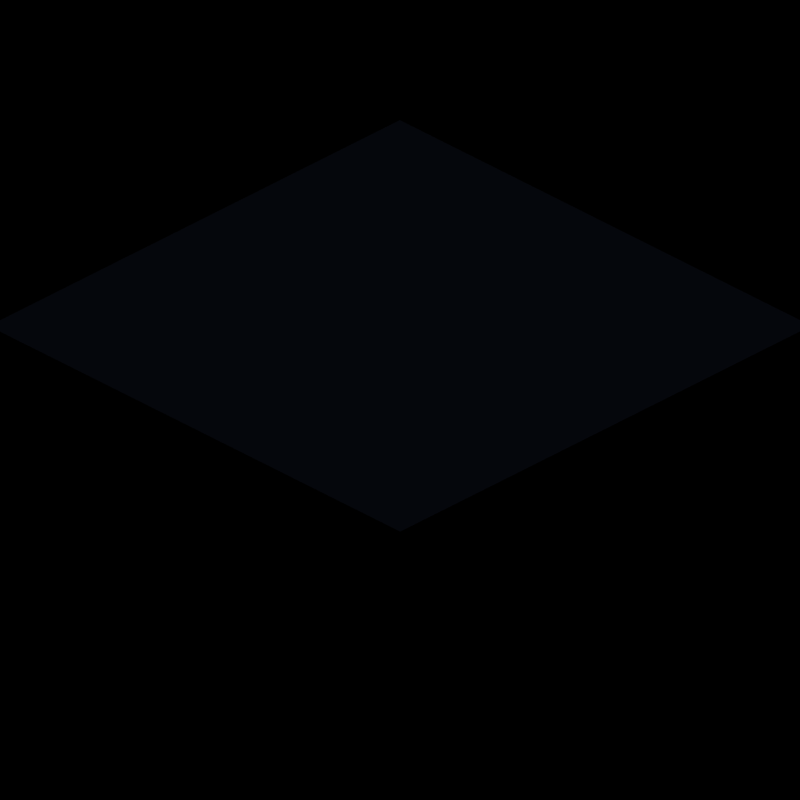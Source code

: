 # Source: cave_water.blend  (saved by Blender 2.49.2; exported with 4.5.12 LTS)
import bpy
from mathutils import Matrix  # noqa: F401  (used for matrix-valued properties, if any)

bpy.ops.wm.read_factory_settings(use_empty=True)
scene = bpy.context.scene
scene.name = 'Scene'

# ---- collections
col_collection_1 = bpy.data.collections.new('Collection 1'); scene.collection.children.link(col_collection_1)

# ---- materials (node trees are filled in below, after node groups)
mat_cavewater = bpy.data.materials.new('CaveWater')
mat_cavewater.alpha_threshold = 0.0
mat_cavewater.preview_render_type = 'FLAT'
mat_cavewater.diffuse_color = (0.09439, 0.119, 0.1867, 1.0)
mat_cavewater.roughness = 0.5
mat_cavewater.specular_intensity = 0.0
mat_cavewater.line_color = (0.0, 0.0, 0.0, 1.0)
mat_cave = bpy.data.materials.new('Cave')
mat_cave.alpha_threshold = 0.0
mat_cave.preview_render_type = 'FLAT'
mat_cave.diffuse_color = (1.0, 1.0, 1.0, 1.0)
mat_cave.roughness = 0.5
mat_cave.specular_intensity = 0.0
mat_cave.line_color = (0.0, 0.0, 0.0, 1.0)

# ---- material node trees

# ---- world
world_world = bpy.data.worlds.new('World'); scene.world = world_world
world_world.color = (0.0, 0.0, 0.0)
world_world.use_sun_shadow = False
world_world.sun_shadow_jitter_overblur = 0.0
world_world.cycles.sampling_method = 'MANUAL'
world_world.cycles.sample_map_resolution = 256

# ---- cameras
cam_camera_001 = bpy.data.cameras.new('Camera.001')
cam_camera_001.type = 'ORTHO'
cam_camera_001.passepartout_alpha = 0.2
cam_camera_001.clip_end = 100.0
cam_camera_001.lens = 35.0
cam_camera_001.ortho_scale = 2.75
cam_camera_001.show_passepartout = False
cam_camera_001.show_safe_areas = True
cam_camera_001.dof.focus_distance = 0.0
cam_camera_001.dof.aperture_fstop = 128.0

# ---- lights
light_lamp_003 = bpy.data.lights.new('Lamp.003', 'SUN')
light_lamp_003.color = (0.8602, 0.8729, 1.0)
light_lamp_003.transmission_factor = 0.0
light_lamp_003.angle = 1.571
light_lamp_003.energy = 1.0
light_lamp_003.shadow_buffer_clip_start = 0.5
light_lamp_003.shadow_soft_size = 1.0
light_lamp_003.shadow_cascade_max_distance = 1000.0
light_lamp_003.cycles.use_multiple_importance_sampling = False
light_lamp_004 = bpy.data.lights.new('Lamp.004', 'SUN')
light_lamp_004.color = (0.625, 0.5167, 0.8951)
light_lamp_004.transmission_factor = 0.0
light_lamp_004.angle = 1.571
light_lamp_004.energy = 0.75
light_lamp_004.shadow_buffer_clip_start = 0.5
light_lamp_004.shadow_soft_size = 1.0
light_lamp_004.shadow_cascade_max_distance = 1000.0
light_lamp_004.cycles.use_multiple_importance_sampling = False

# ---- meshes
me_plane_007 = bpy.data.meshes.new('Plane.007')
me_plane_007.from_pydata([(1.0, 1.0, -0.5), (1.0, -1.0, -0.5), (-1.0, -1.0, -0.5), (-1.0, 1.0, -0.5)], [], [(0, 3, 2, 1)])
_uv = me_plane_007.uv_layers.new(name='UVTex')
_uv.uv.foreach_set('vector', [1.0, 1.0, 3.278e-07, 1.0, 0.0, 1.788e-07, 1.0, 0.0])
me_plane_007.materials.append(mat_cavewater)
me_plane_007.use_remesh_preserve_volume = False
me_plane_007.use_remesh_preserve_attributes = False
me_plane_007.use_mirror_vertex_groups = False
me_plane_007.update()
me_plane_006 = bpy.data.meshes.new('Plane.006')
me_plane_006.from_pydata([(-0.2, -1.0, 0.006755), (-1.0, -1.0, 0.006755), (-1.0, 1.0, 0.006849), (-0.4, -1.0, -0.5003), (1.0, 0.2, 0.006849), (1.0, 1.0, 0.006849), (1.0, 0.4, -0.5003), (-0.03375, 0.09042, 0.006849), (-0.3282, 0.366, -0.5003), (0.379, 0.3342, -0.003548), (-0.2646, 0.2347, -0.2495), (0.2673, 0.482, -0.5003), (-0.1227, -0.4332, -0.003215), (-0.2707, -0.4073, -0.5003), (-0.4728, 0.4596, 0.01808), (-0.2109, -0.01326, 0.007433), (-0.02444, 0.3444, 0.007266), (0.6222, 0.3522, 0.007342), (0.06244, 0.2065, 0.008597), (-0.166, 0.1927, -0.09432), (-0.2957, 0.2691, -0.3423), (0.7068, 0.3421, -0.5003), (0.01256, 0.348, -0.5003), (-0.1087, -0.7757, 0.0005255), (-0.0345, -0.067, 0.000434), (-0.3228, -0.6764, -0.5003), (-0.316, -0.06675, -0.5003), (-0.7838, 0.795, 0.008553), (-0.3001, 0.3137, 0.01546), (0.06799, 0.2378, -0.2358), (0.001211, 0.369, -0.496), (0.2599, 0.4047, -0.3509), (-0.225, -0.1087, -0.3917), (-0.1834, -0.1664, -0.1204), (-0.1465, -0.4023, -0.3314), (-0.321, 0.1558, 0.01183), (-0.1857, -0.2387, 0.000674), (-0.6442, -0.544, 0.02008), (0.1896, 0.3157, 0.002765), (-0.2488, 0.4599, 0.01507), (0.5207, 0.6096, -0.006495), (-0.1428, 0.0499, 0.008426), (-0.05921, 0.2927, 0.005377), (1.0, -1.0, -0.5003)], [], [(29, 9, 18), (18, 19, 29), (10, 29, 19), (19, 18, 7), (30, 10, 20), (20, 22, 30), (11, 30, 22), (22, 20, 8), (17, 9, 31), (31, 11, 21), (4, 17, 21, 6), (31, 21, 17), (29, 10, 30), (30, 31, 29), (9, 29, 31), (31, 30, 11), (32, 13, 26), (26, 20, 32), (10, 32, 20), (20, 26, 8), (33, 10, 19), (19, 24, 33), (12, 33, 24), (24, 19, 7), (25, 13, 34), (34, 12, 23), (23, 0, 3, 25), (34, 23, 25), (32, 10, 33), (33, 34, 32), (13, 32, 34), (34, 33, 12), (28, 14, 35, 41), (7, 28, 41, 24), (41, 35, 15, 36), (24, 41, 36, 12), (23, 12, 36), (36, 15, 37), (0, 23, 37, 1), (36, 37, 23), (37, 15, 35), (35, 14, 27), (1, 37, 27, 2), (35, 27, 37), (18, 9, 38, 42), (7, 18, 42, 28), (42, 38, 16, 39), (28, 42, 39, 14), (27, 14, 39), (39, 16, 40), (2, 27, 40, 5), (39, 40, 27), (40, 16, 38), (38, 9, 17), (5, 40, 17, 4), (38, 17, 40), (21, 11, 22), (43, 6, 21), (22, 8, 26), (21, 22, 26), (43, 21, 26), (43, 26, 13), (43, 13, 25), (43, 25, 3)])
me_plane_006.polygons.foreach_set('use_smooth', [1, 1, 1, 1, 1, 1, 1, 1, 1, 1, 1, 1, 1, 1, 1, 1, 1, 1, 1, 1, 1, 1, 1, 1, 1, 1, 1, 1, 1, 1, 1, 1, 1, 1, 1, 1, 1, 1, 1, 1, 1, 1, 1, 1, 1, 1, 1, 1, 1, 1, 1, 1, 1, 1, 1, 1, 0, 0, 0, 0, 0, 0, 0, 0])
me_plane_006.polygons.foreach_set('material_index', [0, 0, 0, 0, 0, 0, 1, 0, 0, 0, 0, 0, 0, 0, 0, 0, 0, 0, 0, 0, 0, 0, 0, 0, 0, 0, 0, 0, 0, 0, 0, 0, 0, 0, 0, 0, 0, 0, 0, 0, 0, 0, 0, 0, 0, 0, 0, 0, 0, 0, 0, 0, 0, 0, 0, 0, 1, 1, 1, 1, 1, 1, 1, 1])
_uv = me_plane_006.uv_layers.new(name='UVTex')
_uv.uv.foreach_set('vector', [0.3811, 0.534, 0.3329, 0.6895, 0.3968, 0.5312, 0.3968, 0.5312, 0.4036, 0.417, 0.3811, 0.534, 0.3826, 0.3677, 0.3811, 0.534, 0.4036, 0.417, 0.4036, 0.417, 0.3968, 0.5312, 0.4548, 0.4831, 0.3155, 0.5006, 0.3826, 0.3677, 0.3654, 0.3521, 0.3654, 0.3521, 0.326, 0.5063, 0.3155, 0.5006, 0.259, 0.6336, 0.3155, 0.5006, 0.326, 0.5063, 0.326, 0.5063, 0.3654, 0.3521, 0.317, 0.3359, 0.3239, 0.8111, 0.3329, 0.6895, 0.2976, 0.6299, 0.2976, 0.6299, 0.259, 0.6336, 0.3289, 0.8534, 0.4, 1.0, 0.3239, 0.8111, 0.3289, 0.8534, 0.3, 1.0, 0.2976, 0.6299, 0.3289, 0.8534, 0.3239, 0.8111, 0.3811, 0.534, 0.3826, 0.3677, 0.3155, 0.5006, 0.3155, 0.5006, 0.2976, 0.6299, 0.3811, 0.534, 0.3329, 0.6895, 0.3811, 0.534, 0.2976, 0.6299, 0.2976, 0.6299, 0.3155, 0.5006, 0.259, 0.6336, 0.5544, 0.3875, 0.7037, 0.3646, 0.5334, 0.342, 0.5334, 0.342, 0.3654, 0.3521, 0.5544, 0.3875, 0.3826, 0.3677, 0.5544, 0.3875, 0.3654, 0.3521, 0.3654, 0.3521, 0.5334, 0.342, 0.317, 0.3359, 0.5832, 0.4083, 0.3826, 0.3677, 0.4036, 0.417, 0.4036, 0.417, 0.5335, 0.4827, 0.5832, 0.4083, 0.7166, 0.4386, 0.5832, 0.4083, 0.5335, 0.4827, 0.5335, 0.4827, 0.4036, 0.417, 0.4548, 0.4831, 0.8382, 0.3386, 0.7037, 0.3646, 0.7012, 0.4267, 0.7012, 0.4267, 0.7166, 0.4386, 0.8878, 0.4457, 0.8878, 0.4457, 1.0, 0.4, 1.0, 0.3, 0.8382, 0.3386, 0.7012, 0.4267, 0.8878, 0.4457, 0.8382, 0.3386, 0.5544, 0.3875, 0.3826, 0.3677, 0.5832, 0.4083, 0.5832, 0.4083, 0.7012, 0.4267, 0.5544, 0.3875, 0.7037, 0.3646, 0.5544, 0.3875, 0.7012, 0.4267, 0.7012, 0.4267, 0.5832, 0.4083, 0.7166, 0.4386, 0.3431, 0.35, 0.2702, 0.2636, 0.4221, 0.3395, 0.475, 0.4286, 0.4548, 0.4831, 0.3431, 0.35, 0.475, 0.4286, 0.5335, 0.4827, 0.475, 0.4286, 0.4221, 0.3395, 0.5066, 0.3946, 0.6194, 0.4071, 0.5335, 0.4827, 0.475, 0.4286, 0.6194, 0.4071, 0.7166, 0.4386, 0.8878, 0.4457, 0.7166, 0.4386, 0.6194, 0.4071, 0.6194, 0.4071, 0.5066, 0.3946, 0.772, 0.1779, 1.0, 0.4, 0.8878, 0.4457, 0.772, 0.1779, 1.0, 0.0, 0.6194, 0.4071, 0.772, 0.1779, 0.8878, 0.4457, 0.772, 0.1779, 0.5066, 0.3946, 0.4221, 0.3395, 0.4221, 0.3395, 0.2702, 0.2636, 0.1025, 0.1081, 1.0, 0.0, 0.772, 0.1779, 0.1025, 0.1081, 0.0, 3.874e-07, 0.4221, 0.3395, 0.1025, 0.1081, 0.772, 0.1779, 0.3968, 0.5312, 0.3329, 0.6895, 0.3421, 0.5948, 0.3537, 0.4704, 0.4548, 0.4831, 0.3968, 0.5312, 0.3537, 0.4704, 0.3431, 0.35, 0.3537, 0.4704, 0.3421, 0.5948, 0.3278, 0.4878, 0.2701, 0.3756, 0.3431, 0.35, 0.3537, 0.4704, 0.2701, 0.3756, 0.2702, 0.2636, 0.1025, 0.1081, 0.2702, 0.2636, 0.2701, 0.3756, 0.2701, 0.3756, 0.3278, 0.4878, 0.1952, 0.7604, 0.0, 3.874e-07, 0.1025, 0.1081, 0.1952, 0.7604, 1.192e-07, 1.0, 0.2701, 0.3756, 0.1952, 0.7604, 0.1025, 0.1081, 0.1952, 0.7604, 0.3278, 0.4878, 0.3421, 0.5948, 0.3421, 0.5948, 0.3329, 0.6895, 0.3239, 0.8111, 1.192e-07, 1.0, 0.1952, 0.7604, 0.3239, 0.8111, 0.4, 1.0, 0.3421, 0.5948, 0.3239, 0.8111, 0.1952, 0.7604, 0.3289, 0.8534, 0.259, 0.6336, 0.326, 0.5063, 1.0, 1.0, 0.3, 1.0, 0.3289, 0.8534, 0.326, 0.5063, 0.317, 0.3359, 0.5334, 0.342, 0.3289, 0.8534, 0.326, 0.5063, 0.5334, 0.342, 1.0, 1.0, 0.3289, 0.8534, 0.5334, 0.342, 1.0, 1.0, 0.5334, 0.342, 0.7037, 0.3646, 1.0, 1.0, 0.7037, 0.3646, 0.8382, 0.3386, 1.0, 1.0, 0.8382, 0.3386, 1.0, 0.3])
me_plane_006.materials.append(mat_cave)
me_plane_006.materials.append(mat_cavewater)
me_plane_006.use_remesh_preserve_volume = False
me_plane_006.use_remesh_preserve_attributes = False
me_plane_006.use_mirror_vertex_groups = False
me_plane_006.update()
me_plane_005 = bpy.data.meshes.new('Plane.005')
me_plane_005.from_pydata([(-0.2, -1.0, 0.0), (-1.0, -1.0, 0.0), (-0.4, -1.0, -0.5005), (-1.0, -0.2, 0.0), (-1.0, -0.4, -0.5005), (-0.4593, -0.5312, -0.01238), (-0.6853, -0.7182, -0.5005), (-0.3029, -0.7457, -0.01477), (-0.7676, -0.39, -0.017), (-0.5132, -0.906, -0.5005), (-0.896, -0.5533, -0.5005), (-0.7199, -0.7083, -0.03354), (-0.5288, -0.5721, -0.2661), (-1.0, 1.0, -0.5005), (1.0, 1.0, -0.5005), (1.0, -1.0, -0.5005)], [], [(8, 11, 5), (3, 1, 11, 8), (11, 7, 5), (1, 0, 7, 11), (7, 12, 5), (12, 9, 6), (0, 2, 9, 7), (12, 7, 9), (10, 12, 6), (12, 8, 5), (4, 3, 8, 10), (12, 10, 8), (14, 13, 4), (15, 14, 4), (15, 4, 10), (15, 10, 6), (15, 6, 9), (15, 9, 2)])
me_plane_005.polygons.foreach_set('use_smooth', [1, 1, 1, 1, 1, 1, 1, 1, 1, 1, 1, 1, 0, 0, 0, 0, 0, 0])
me_plane_005.polygons.foreach_set('material_index', [0, 0, 0, 0, 0, 0, 0, 0, 0, 0, 0, 0, 1, 1, 1, 1, 1, 1])
_uv = me_plane_005.uv_layers.new(name='UVTex')
_uv.uv.foreach_set('vector', [0.1162, 0.305, 0.14, 0.1458, 0.2704, 0.2344, 0.0, 0.4, 0.0, 1.788e-07, 0.14, 0.1458, 0.1162, 0.305, 0.14, 0.1458, 0.3485, 0.1271, 0.2704, 0.2344, 0.0, 1.788e-07, 0.4, 5.96e-08, 0.3485, 0.1271, 0.14, 0.1458, 0.3485, 0.1271, 0.2356, 0.2139, 0.2704, 0.2344, 0.2356, 0.2139, 0.2434, 0.04699, 0.1573, 0.1409, 0.4, 5.96e-08, 0.3, 5.96e-08, 0.2434, 0.04699, 0.3485, 0.1271, 0.2356, 0.2139, 0.3485, 0.1271, 0.2434, 0.04699, 0.05199, 0.2234, 0.2356, 0.2139, 0.1573, 0.1409, 0.2356, 0.2139, 0.1162, 0.305, 0.2704, 0.2344, 0.0, 0.3, 0.0, 0.4, 0.1162, 0.305, 0.05199, 0.2234, 0.2356, 0.2139, 0.05199, 0.2234, 0.1162, 0.305, 1.0, 1.0, 5.96e-08, 1.0, 0.0, 0.3, 1.0, 0.0, 1.0, 1.0, 0.0, 0.3, 1.0, 0.0, 0.0, 0.3, 0.05199, 0.2234, 1.0, 0.0, 0.05199, 0.2234, 0.1573, 0.1409, 1.0, 0.0, 0.1573, 0.1409, 0.2434, 0.04699, 1.0, 0.0, 0.2434, 0.04699, 0.3, 5.96e-08])
me_plane_005.materials.append(mat_cave)
me_plane_005.materials.append(mat_cavewater)
me_plane_005.use_remesh_preserve_volume = False
me_plane_005.use_remesh_preserve_attributes = False
me_plane_005.use_mirror_vertex_groups = False
me_plane_005.update()
me_plane_004 = bpy.data.meshes.new('Plane.004')
me_plane_004.from_pydata([(-0.2, -1.0, 0.0), (-1.0, -1.0, 0.0), (-0.4, -1.0, -0.4992), (-1.0, -0.2, 0.0), (-0.4, -0.4, -0.4992), (-1.0, -0.4, -0.4992), (-0.1881, -0.5911, -0.07607), (-0.668, -0.2578, 0.01332), (-0.2791, -0.3002, -0.2057), (-0.3626, -0.7589, -0.4992), (-0.6761, -0.3987, -0.4992), (-0.4281, -0.4244, -0.01823), (-0.2437, -0.8004, -0.001964), (-0.4491, -0.2754, -0.02674), (-0.8263, -0.2018, 0.004937), (-0.3147, -0.3529, -0.3255), (-0.4029, -0.8554, -0.4992), (-0.4193, -0.5383, -0.4992), (-0.5507, -0.4346, -0.4992), (-0.8055, -0.4033, -0.4992), (-0.5704, -0.359, -0.00374), (-0.3422, -0.5223, -0.07723), (-0.6178, -0.6192, 0.02644), (-0.3103, -0.5963, -0.4295), (-0.2136, -0.4355, -0.1339), (-0.2909, -0.6163, -0.2601), (-0.4546, -0.2731, -0.1044), (-0.4613, -0.314, -0.3379), (-0.7254, -0.3944, -0.317), (-0.3316, -0.4156, -0.04456), (-1.0, 1.0, -0.4992), (1.0, 1.0, -0.4992), (1.0, -1.0, -0.4992)], [], [(13, 7, 20, 29), (29, 20, 11, 21), (12, 6, 21), (21, 11, 22), (0, 12, 22, 1), (21, 22, 12), (22, 11, 20), (20, 7, 14), (1, 22, 14, 3), (20, 14, 22), (23, 9, 17), (17, 15, 23), (8, 23, 15), (15, 17, 4), (16, 9, 25), (25, 6, 12), (12, 0, 2, 16), (25, 12, 16), (23, 8, 24), (24, 25, 23), (9, 23, 25), (25, 24, 6), (26, 7, 13), (27, 8, 15), (15, 18, 27), (10, 27, 18), (18, 15, 4), (14, 7, 28), (28, 10, 19), (3, 14, 19, 5), (28, 19, 14), (26, 8, 27), (27, 28, 26), (7, 26, 28), (28, 27, 10), (6, 29, 21), (6, 24, 29), (13, 29, 26), (24, 26, 29), (8, 26, 24), (31, 30, 5), (10, 31, 5), (4, 31, 10), (32, 31, 4), (19, 10, 5), (4, 10, 18), (32, 4, 17), (32, 17, 9), (32, 9, 16), (32, 16, 2)])
me_plane_004.polygons.foreach_set('use_smooth', [1, 1, 1, 1, 1, 1, 1, 1, 1, 1, 1, 1, 1, 1, 1, 1, 1, 1, 1, 1, 1, 1, 1, 1, 1, 1, 1, 1, 1, 1, 1, 1, 1, 1, 1, 1, 1, 1, 1, 1, 0, 0, 0, 0, 0, 0, 0, 0, 0, 0])
me_plane_004.polygons.foreach_set('material_index', [0, 0, 0, 0, 0, 0, 0, 0, 0, 0, 0, 0, 0, 0, 0, 0, 0, 0, 0, 0, 0, 0, 0, 0, 0, 0, 0, 0, 0, 0, 0, 0, 0, 0, 0, 0, 0, 0, 0, 0, 1, 1, 1, 1, 0, 1, 1, 1, 1, 1])
_uv = me_plane_004.uv_layers.new(name='UVTex')
_uv.uv.foreach_set('vector', [0.2754, 0.3623, 0.166, 0.3711, 0.2148, 0.3205, 0.3342, 0.2922, 0.3342, 0.2922, 0.2148, 0.3205, 0.286, 0.2878, 0.3289, 0.2388, 0.3781, 0.09979, 0.4059, 0.2045, 0.3289, 0.2388, 0.3289, 0.2388, 0.286, 0.2878, 0.1911, 0.1904, 0.4, 5.96e-08, 0.3781, 0.09979, 0.1911, 0.1904, 0.0, 1.788e-07, 0.3289, 0.2388, 0.1911, 0.1904, 0.3781, 0.09979, 0.1911, 0.1904, 0.286, 0.2878, 0.2148, 0.3205, 0.2148, 0.3205, 0.166, 0.3711, 0.08685, 0.3991, 0.0, 1.788e-07, 0.1911, 0.1904, 0.08685, 0.3991, 5.96e-08, 0.4, 0.2148, 0.3205, 0.08685, 0.3991, 0.1911, 0.1904, 0.3449, 0.2019, 0.3187, 0.1206, 0.2903, 0.2308, 0.2903, 0.2308, 0.3427, 0.3235, 0.3449, 0.2019, 0.3605, 0.3499, 0.3449, 0.2019, 0.3427, 0.3235, 0.3427, 0.3235, 0.2903, 0.2308, 0.3, 0.3, 0.2986, 0.07229, 0.3187, 0.1206, 0.3545, 0.1918, 0.3545, 0.1918, 0.4059, 0.2045, 0.3781, 0.09979, 0.3781, 0.09979, 0.4, 5.96e-08, 0.3, 8.941e-08, 0.2986, 0.07229, 0.3545, 0.1918, 0.3781, 0.09979, 0.2986, 0.07229, 0.3449, 0.2019, 0.3605, 0.3499, 0.3932, 0.2822, 0.3932, 0.2822, 0.3545, 0.1918, 0.3449, 0.2019, 0.3187, 0.1206, 0.3449, 0.2019, 0.3545, 0.1918, 0.3545, 0.1918, 0.3932, 0.2822, 0.4059, 0.2045, 0.2727, 0.3635, 0.166, 0.3711, 0.2754, 0.3623, 0.2693, 0.343, 0.3605, 0.3499, 0.3427, 0.3235, 0.3427, 0.3235, 0.2247, 0.2827, 0.2693, 0.343, 0.162, 0.3006, 0.2693, 0.343, 0.2247, 0.2827, 0.2247, 0.2827, 0.3427, 0.3235, 0.3, 0.3, 0.08685, 0.3991, 0.166, 0.3711, 0.1373, 0.3028, 0.1373, 0.3028, 0.162, 0.3006, 0.09725, 0.2983, 5.96e-08, 0.4, 0.08685, 0.3991, 0.09725, 0.2983, 1.192e-07, 0.3, 0.1373, 0.3028, 0.09725, 0.2983, 0.08685, 0.3991, 0.2727, 0.3635, 0.3605, 0.3499, 0.2693, 0.343, 0.2693, 0.343, 0.1373, 0.3028, 0.2727, 0.3635, 0.166, 0.3711, 0.2727, 0.3635, 0.1373, 0.3028, 0.1373, 0.3028, 0.2693, 0.343, 0.162, 0.3006, 0.4059, 0.2045, 0.3342, 0.2922, 0.3289, 0.2388, 0.4059, 0.2045, 0.3932, 0.2822, 0.3342, 0.2922, 0.2754, 0.3623, 0.3342, 0.2922, 0.2727, 0.3635, 0.3932, 0.2822, 0.2727, 0.3635, 0.3342, 0.2922, 0.3605, 0.3499, 0.2727, 0.3635, 0.3932, 0.2822, 1.0, 1.0, 1.49e-07, 1.0, 1.192e-07, 0.3, 0.162, 0.3006, 1.0, 1.0, 1.192e-07, 0.3, 0.3, 0.3, 1.0, 1.0, 0.162, 0.3006, 1.0, 0.0, 1.0, 1.0, 0.3, 0.3, 0.09725, 0.2983, 0.162, 0.3006, 1.192e-07, 0.3, 0.3, 0.3, 0.162, 0.3006, 0.2247, 0.2827, 1.0, 0.0, 0.3, 0.3, 0.2903, 0.2308, 1.0, 0.0, 0.2903, 0.2308, 0.3187, 0.1206, 1.0, 0.0, 0.3187, 0.1206, 0.2986, 0.07229, 1.0, 0.0, 0.2986, 0.07229, 0.3, 8.941e-08])
me_plane_004.materials.append(mat_cave)
me_plane_004.materials.append(mat_cavewater)
me_plane_004.use_remesh_preserve_volume = False
me_plane_004.use_remesh_preserve_attributes = False
me_plane_004.use_mirror_vertex_groups = False
me_plane_004.update()
me_plane_003 = bpy.data.meshes.new('Plane.003')
me_plane_003.from_pydata([(-0.2, 1.0, 0.0007905), (-0.2, -1.0, 0.0007905), (-1.0, -1.0, 0.0007905), (-1.0, 1.0, 0.0007905), (-0.4, 1.0, -0.5009), (-0.4, -1.0, -0.5009), (-0.1452, -0.1932, 0.0007905), (-0.6378, 0.1695, -0.5009), (-0.2901, 0.5153, 0.0007905), (-0.1434, -0.5365, 0.0007905), (-0.5984, 0.521, -0.5009), (-0.6431, -0.3235, -0.5009), (-0.4185, 0.3826, 0.0007905), (-0.7171, -0.5187, 0.0007905), (-0.4197, 0.01774, -0.3332), (-0.2289, 0.1156, 0.0007905), (-0.217, 0.8121, 0.0007905), (-0.2001, -0.3895, -0.01664), (-0.1508, -0.788, 0.0007905), (-0.5229, 0.7042, -0.5009), (-0.6043, 0.3824, -0.5009), (-0.4915, -0.7279, -0.5009), (-0.6899, -0.01563, -0.5009), (-0.301, 0.111, 0.01776), (-0.6696, 0.6702, 0.0007905), (-0.4824, -0.2943, 0.0007905), (-0.8847, -0.7478, 0.0007905), (-0.3204, -0.103, -0.2897), (-0.5492, 0.06839, -0.2842), (-0.6776, -0.1589, 0.0007905), (-0.4522, -0.5999, 0.0007905), (-0.3681, 0.462, 0.0007905), (-0.3234, 0.2943, -0.3325), (-0.4769, 0.3178, -0.3935), (-0.4567, 0.5084, -0.3214), (-0.5148, -0.1967, -0.3598), (-0.349, -0.2697, -0.1812), (-0.4435, -0.4406, -0.3723), (1.0, -1.0, -0.5009), (1.0, 1.0, -0.5009)], [], [(29, 13, 25), (25, 23, 29), (12, 29, 23), (23, 25, 6), (26, 13, 29), (29, 12, 24), (2, 26, 24, 3), (29, 24, 26), (30, 9, 17), (17, 25, 30), (13, 30, 25), (25, 17, 6), (18, 9, 30), (30, 13, 26), (1, 18, 26, 2), (30, 26, 18), (31, 12, 23), (23, 15, 31), (8, 31, 15), (15, 23, 6), (24, 12, 31), (31, 8, 16), (16, 0, 3, 24), (31, 16, 24), (32, 8, 15), (15, 27, 32), (14, 32, 27), (27, 15, 6), (33, 14, 28), (28, 20, 33), (10, 33, 20), (20, 28, 7), (16, 8, 34), (34, 10, 19), (0, 16, 19, 4), (34, 19, 16), (32, 14, 33), (33, 34, 32), (8, 32, 34), (34, 33, 10), (35, 11, 22), (22, 28, 35), (14, 35, 28), (28, 22, 7), (36, 14, 27), (27, 17, 36), (9, 36, 17), (17, 27, 6), (21, 11, 37), (37, 9, 18), (5, 21, 18, 1), (37, 18, 21), (35, 14, 36), (36, 37, 35), (11, 35, 37), (37, 36, 9), (39, 4, 19), (38, 39, 19), (38, 19, 10), (38, 10, 20), (38, 20, 7), (38, 7, 22), (38, 22, 11), (38, 11, 21), (38, 21, 5)])
me_plane_003.polygons.foreach_set('use_smooth', [1, 1, 1, 1, 1, 1, 1, 1, 1, 1, 1, 1, 1, 1, 1, 1, 1, 1, 1, 1, 1, 1, 1, 1, 1, 1, 1, 1, 1, 1, 1, 1, 1, 1, 1, 1, 1, 1, 1, 1, 1, 1, 1, 1, 1, 1, 1, 1, 1, 1, 1, 1, 1, 1, 1, 1, 0, 0, 0, 0, 0, 0, 0, 0, 0])
me_plane_003.polygons.foreach_set('material_index', [0, 0, 0, 0, 0, 0, 0, 0, 0, 0, 0, 0, 0, 0, 0, 0, 0, 0, 0, 0, 0, 0, 0, 0, 0, 0, 0, 0, 0, 0, 0, 0, 0, 0, 0, 0, 0, 0, 0, 0, 0, 0, 0, 0, 0, 0, 0, 0, 0, 0, 0, 0, 0, 0, 0, 0, 1, 1, 1, 1, 1, 1, 1, 1, 1])
_uv = me_plane_003.uv_layers.new(name='UVTex')
_uv.uv.foreach_set('vector', [0.1612, 0.4205, 0.1415, 0.2406, 0.2588, 0.3529, 0.2588, 0.3529, 0.3495, 0.5555, 0.1612, 0.4205, 0.2908, 0.6913, 0.1612, 0.4205, 0.3495, 0.5555, 0.3495, 0.5555, 0.2588, 0.3529, 0.4274, 0.4034, 0.05763, 0.1261, 0.1415, 0.2406, 0.1612, 0.4205, 0.1612, 0.4205, 0.2908, 0.6913, 0.1652, 0.8351, 0.0, 1.788e-07, 0.05763, 0.1261, 0.1652, 0.8351, 3.278e-07, 1.0, 0.1612, 0.4205, 0.1652, 0.8351, 0.05763, 0.1261, 0.2739, 0.2, 0.4283, 0.2317, 0.3999, 0.3053, 0.3999, 0.3053, 0.2588, 0.3529, 0.2739, 0.2, 0.1415, 0.2406, 0.2739, 0.2, 0.2588, 0.3529, 0.2588, 0.3529, 0.3999, 0.3053, 0.4274, 0.4034, 0.4246, 0.106, 0.4283, 0.2317, 0.2739, 0.2, 0.2739, 0.2, 0.1415, 0.2406, 0.05763, 0.1261, 0.4, 5.96e-08, 0.4246, 0.106, 0.05763, 0.1261, 0.0, 1.788e-07, 0.2739, 0.2, 0.05763, 0.1261, 0.4246, 0.106, 0.316, 0.731, 0.2908, 0.6913, 0.3495, 0.5555, 0.3495, 0.5555, 0.3856, 0.5578, 0.316, 0.731, 0.3549, 0.7576, 0.316, 0.731, 0.3856, 0.5578, 0.3856, 0.5578, 0.3495, 0.5555, 0.4274, 0.4034, 0.1652, 0.8351, 0.2908, 0.6913, 0.316, 0.731, 0.316, 0.731, 0.3549, 0.7576, 0.3915, 0.906, 0.3915, 0.906, 0.4, 1.0, 3.278e-07, 1.0, 0.1652, 0.8351, 0.316, 0.731, 0.3915, 0.906, 0.1652, 0.8351, 0.3383, 0.6471, 0.3549, 0.7576, 0.3856, 0.5578, 0.3856, 0.5578, 0.3398, 0.4485, 0.3383, 0.6471, 0.2901, 0.5089, 0.3383, 0.6471, 0.3398, 0.4485, 0.3398, 0.4485, 0.3856, 0.5578, 0.4274, 0.4034, 0.2616, 0.6589, 0.2901, 0.5089, 0.2254, 0.5342, 0.2254, 0.5342, 0.1978, 0.6912, 0.2616, 0.6589, 0.2008, 0.7605, 0.2616, 0.6589, 0.1978, 0.6912, 0.1978, 0.6912, 0.2254, 0.5342, 0.1811, 0.5847, 0.3915, 0.906, 0.3549, 0.7576, 0.2716, 0.7542, 0.2716, 0.7542, 0.2008, 0.7605, 0.2385, 0.8521, 0.4, 1.0, 0.3915, 0.906, 0.2385, 0.8521, 0.3, 1.0, 0.2716, 0.7542, 0.2385, 0.8521, 0.3915, 0.906, 0.3383, 0.6471, 0.2901, 0.5089, 0.2616, 0.6589, 0.2616, 0.6589, 0.2716, 0.7542, 0.3383, 0.6471, 0.3549, 0.7576, 0.3383, 0.6471, 0.2716, 0.7542, 0.2716, 0.7542, 0.2616, 0.6589, 0.2008, 0.7605, 0.2426, 0.4017, 0.1784, 0.3383, 0.155, 0.4922, 0.155, 0.4922, 0.2254, 0.5342, 0.2426, 0.4017, 0.2901, 0.5089, 0.2426, 0.4017, 0.2254, 0.5342, 0.2254, 0.5342, 0.155, 0.4922, 0.1811, 0.5847, 0.3255, 0.3651, 0.2901, 0.5089, 0.3398, 0.4485, 0.3398, 0.4485, 0.3999, 0.3053, 0.3255, 0.3651, 0.4283, 0.2317, 0.3255, 0.3651, 0.3999, 0.3053, 0.3999, 0.3053, 0.3398, 0.4485, 0.4274, 0.4034, 0.2543, 0.136, 0.1784, 0.3383, 0.2782, 0.2797, 0.2782, 0.2797, 0.4283, 0.2317, 0.4246, 0.106, 0.3, 8.941e-08, 0.2543, 0.136, 0.4246, 0.106, 0.4, 5.96e-08, 0.2782, 0.2797, 0.4246, 0.106, 0.2543, 0.136, 0.2426, 0.4017, 0.2901, 0.5089, 0.3255, 0.3651, 0.3255, 0.3651, 0.2782, 0.2797, 0.2426, 0.4017, 0.1784, 0.3383, 0.2426, 0.4017, 0.2782, 0.2797, 0.2782, 0.2797, 0.3255, 0.3651, 0.4283, 0.2317, 1.0, 1.0, 0.3, 1.0, 0.2385, 0.8521, 1.0, 0.0, 1.0, 1.0, 0.2385, 0.8521, 1.0, 0.0, 0.2385, 0.8521, 0.2008, 0.7605, 1.0, 0.0, 0.2008, 0.7605, 0.1978, 0.6912, 1.0, 0.0, 0.1978, 0.6912, 0.1811, 0.5847, 1.0, 0.0, 0.1811, 0.5847, 0.155, 0.4922, 1.0, 0.0, 0.155, 0.4922, 0.1784, 0.3383, 1.0, 0.0, 0.1784, 0.3383, 0.2543, 0.136, 1.0, 0.0, 0.2543, 0.136, 0.3, 8.941e-08])
me_plane_003.materials.append(mat_cave)
me_plane_003.materials.append(mat_cavewater)
me_plane_003.use_remesh_preserve_volume = False
me_plane_003.use_remesh_preserve_attributes = False
me_plane_003.use_mirror_vertex_groups = False
me_plane_003.update()
me_plane_017 = bpy.data.meshes.new('Plane.017')
me_plane_017.from_pydata([(0.1248, -0.1248, 0.008891), (-0.2, -1.0, 0.007944), (-1.0, -1.0, 0.007944), (-1.0, 1.0, 0.008891), (-0.1951, 0.1551, -0.4988), (-0.4, -1.0, -0.4988), (1.0, 0.2, 0.008891), (1.0, 1.0, 0.008891), (1.0, 0.4, -0.4988), (-0.1064, -0.5335, 0.01543), (-0.6726, 0.6831, 0.007279), (-0.3616, -0.4353, -0.4988), (-0.1634, 0.1038, -0.191), (0.384, 0.1355, -0.08997), (0.4486, 0.3252, -0.4988), (-0.2346, -0.08262, 0.01135), (0.01059, 0.2519, 0.001834), (-0.1033, -0.258, 0.01249), (-0.2703, -0.6297, 0.01022), (-0.1613, 0.1872, 0.007957), (-0.8914, 0.8712, 0.00857), (-0.2151, -0.2215, -0.4988), (-0.39, -0.7546, -0.4988), (-0.06381, 0.05949, -0.08676), (-0.2146, 0.1142, -0.3217), (0.1632, 0.06024, 0.009482), (0.6089, 0.1766, 0.001604), (0.1019, 0.3495, -0.4988), (0.7021, 0.3889, -0.4988), (-0.6106, 0.4903, 0.006892), (-0.1518, -0.2592, 0.01464), (-0.6621, -0.4496, 0.01028), (-0.2297, -0.2043, -0.4806), (0.000733, -0.3136, -0.05135), (-0.369, -0.4312, -0.2837), (0.2106, 0.1104, 0.007947), (-0.4919, 0.5415, 0.007188), (0.3537, 0.5864, 0.008957), (0.116, 0.1291, -0.1801), (0.1396, 0.2931, -0.4871), (0.448, 0.278, -0.3485), (-0.1996, -0.04088, 0.01015), (0.03957, 0.1095, 0.008125), (1.0, -1.0, -0.4988)], [], [(19, 10, 29, 41), (0, 19, 41, 17), (41, 29, 15, 30), (17, 41, 30, 9), (18, 9, 30), (30, 15, 31), (1, 18, 31, 2), (30, 31, 18), (31, 15, 29), (29, 10, 20), (2, 31, 20, 3), (29, 20, 31), (32, 11, 21), (21, 24, 32), (12, 32, 24), (24, 21, 4), (33, 12, 23), (23, 17, 33), (9, 33, 17), (23, 0, 17), (22, 11, 34), (34, 9, 18), (5, 22, 18, 1), (34, 18, 22), (32, 12, 33), (33, 34, 32), (11, 32, 34), (34, 33, 9), (25, 13, 35, 42), (0, 25, 42, 19), (42, 35, 16, 36), (19, 42, 36, 10), (20, 10, 36), (36, 16, 37), (3, 20, 37, 7), (36, 37, 20), (37, 16, 35), (35, 13, 26), (7, 37, 26, 6), (35, 26, 37), (38, 13, 25), (25, 23, 38), (12, 38, 23), (25, 0, 23), (39, 12, 24), (24, 27, 39), (14, 39, 27), (27, 24, 4), (26, 13, 40), (40, 14, 28), (6, 26, 28, 8), (40, 28, 26), (38, 12, 39), (39, 40, 38), (13, 38, 40), (40, 39, 14), (43, 8, 28), (43, 28, 14), (14, 27, 4), (43, 14, 4), (43, 4, 21), (43, 21, 11), (43, 11, 22), (43, 22, 5)])
me_plane_017.polygons.foreach_set('use_smooth', [1, 1, 1, 1, 1, 1, 1, 1, 1, 1, 1, 1, 1, 1, 1, 1, 1, 1, 1, 1, 1, 1, 1, 1, 1, 1, 1, 1, 1, 1, 1, 1, 1, 1, 1, 1, 1, 1, 1, 1, 1, 1, 1, 1, 1, 1, 1, 1, 1, 1, 1, 1, 1, 1, 1, 1, 0, 0, 0, 0, 0, 0, 0, 0])
me_plane_017.polygons.foreach_set('material_index', [0, 0, 0, 0, 0, 0, 0, 0, 0, 0, 0, 0, 0, 0, 0, 0, 0, 0, 0, 0, 0, 0, 0, 0, 0, 0, 0, 0, 0, 0, 0, 0, 0, 0, 0, 0, 0, 0, 0, 0, 0, 0, 0, 0, 0, 0, 0, 0, 0, 0, 0, 0, 0, 0, 0, 0, 1, 1, 1, 1, 1, 1, 1, 1])
_uv = me_plane_017.uv_layers.new(name='UVTex')
_uv.uv.foreach_set('vector', [0.4064, 0.4194, 0.1585, 0.1637, 0.2549, 0.1947, 0.5204, 0.4002, 0.5624, 0.5624, 0.4064, 0.4194, 0.5204, 0.4002, 0.629, 0.4484, 0.5204, 0.4002, 0.2549, 0.1947, 0.5413, 0.3827, 0.6296, 0.4241, 0.629, 0.4484, 0.5204, 0.4002, 0.6296, 0.4241, 0.7667, 0.4468, 0.8148, 0.3648, 0.7667, 0.4468, 0.6296, 0.4241, 0.6296, 0.4241, 0.5413, 0.3827, 0.7248, 0.1689, 1.0, 0.4, 0.8148, 0.3648, 0.7248, 0.1689, 1.0, 0.0, 0.6296, 0.4241, 0.7248, 0.1689, 0.8148, 0.3648, 0.7248, 0.1689, 0.5413, 0.3827, 0.2549, 0.1947, 0.2549, 0.1947, 0.1585, 0.1637, 0.06438, 0.05429, 1.0, 0.0, 0.7248, 0.1689, 0.06438, 0.05429, 0.0, 3.874e-07, 0.2549, 0.1947, 0.06438, 0.05429, 0.7248, 0.1689, 0.6022, 0.3852, 0.7176, 0.3192, 0.6107, 0.3925, 0.6107, 0.3925, 0.4429, 0.3927, 0.6022, 0.3852, 0.4481, 0.4183, 0.6022, 0.3852, 0.4429, 0.3927, 0.4429, 0.3927, 0.6107, 0.3925, 0.4224, 0.4024, 0.6568, 0.5004, 0.4481, 0.4183, 0.4703, 0.4681, 0.4703, 0.4681, 0.629, 0.4484, 0.6568, 0.5004, 0.7667, 0.4468, 0.6568, 0.5004, 0.629, 0.4484, 0.4703, 0.4681, 0.5624, 0.5624, 0.629, 0.4484, 0.8773, 0.305, 0.7176, 0.3192, 0.7156, 0.3155, 0.7156, 0.3155, 0.7667, 0.4468, 0.8148, 0.3648, 1.0, 0.3, 0.8773, 0.305, 0.8148, 0.3648, 1.0, 0.4, 0.7156, 0.3155, 0.8148, 0.3648, 0.8773, 0.305, 0.6022, 0.3852, 0.4481, 0.4183, 0.6568, 0.5004, 0.6568, 0.5004, 0.7156, 0.3155, 0.6022, 0.3852, 0.7176, 0.3192, 0.6022, 0.3852, 0.7156, 0.3155, 0.7156, 0.3155, 0.6568, 0.5004, 0.7667, 0.4468, 0.4699, 0.5816, 0.4322, 0.692, 0.4448, 0.6053, 0.4452, 0.5198, 0.5624, 0.5624, 0.4699, 0.5816, 0.4452, 0.5198, 0.4064, 0.4194, 0.4452, 0.5198, 0.4448, 0.6053, 0.3741, 0.5053, 0.2292, 0.254, 0.4064, 0.4194, 0.4452, 0.5198, 0.2292, 0.254, 0.1585, 0.1637, 0.06438, 0.05429, 0.1585, 0.1637, 0.2292, 0.254, 0.2292, 0.254, 0.3741, 0.5053, 0.2068, 0.6768, 0.0, 3.874e-07, 0.06438, 0.05429, 0.2068, 0.6768, 1.192e-07, 1.0, 0.2292, 0.254, 0.2068, 0.6768, 0.06438, 0.05429, 0.2068, 0.6768, 0.3741, 0.5053, 0.4448, 0.6053, 0.4448, 0.6053, 0.4322, 0.692, 0.4117, 0.8044, 1.192e-07, 1.0, 0.2068, 0.6768, 0.4117, 0.8044, 0.4, 1.0, 0.4448, 0.6053, 0.4117, 0.8044, 0.2068, 0.6768, 0.4354, 0.558, 0.4322, 0.692, 0.4699, 0.5816, 0.4699, 0.5816, 0.4703, 0.4681, 0.4354, 0.558, 0.4481, 0.4183, 0.4354, 0.558, 0.4703, 0.4681, 0.4699, 0.5816, 0.5624, 0.5624, 0.4703, 0.4681, 0.3535, 0.5698, 0.4481, 0.4183, 0.4429, 0.3927, 0.4429, 0.3927, 0.3253, 0.5509, 0.3535, 0.5698, 0.3374, 0.7243, 0.3535, 0.5698, 0.3253, 0.5509, 0.3253, 0.5509, 0.4429, 0.3927, 0.4224, 0.4024, 0.4117, 0.8044, 0.4322, 0.692, 0.361, 0.724, 0.361, 0.724, 0.3374, 0.7243, 0.3056, 0.8511, 0.4, 1.0, 0.4117, 0.8044, 0.3056, 0.8511, 0.3, 1.0, 0.361, 0.724, 0.3056, 0.8511, 0.4117, 0.8044, 0.4354, 0.558, 0.4481, 0.4183, 0.3535, 0.5698, 0.3535, 0.5698, 0.361, 0.724, 0.4354, 0.558, 0.4322, 0.692, 0.4354, 0.558, 0.361, 0.724, 0.361, 0.724, 0.3535, 0.5698, 0.3374, 0.7243, 1.0, 1.0, 0.3, 1.0, 0.3056, 0.8511, 1.0, 1.0, 0.3056, 0.8511, 0.3374, 0.7243, 0.3374, 0.7243, 0.3253, 0.5509, 0.4224, 0.4024, 1.0, 1.0, 0.3374, 0.7243, 0.4224, 0.4024, 1.0, 1.0, 0.4224, 0.4024, 0.6107, 0.3925, 1.0, 1.0, 0.6107, 0.3925, 0.7176, 0.3192, 1.0, 1.0, 0.7176, 0.3192, 0.8773, 0.305, 1.0, 1.0, 0.8773, 0.305, 1.0, 0.3])
me_plane_017.materials.append(mat_cave)
me_plane_017.materials.append(mat_cavewater)
me_plane_017.use_remesh_preserve_volume = False
me_plane_017.use_remesh_preserve_attributes = False
me_plane_017.use_mirror_vertex_groups = False
me_plane_017.update()
me_plane_009 = bpy.data.meshes.new('Plane.009')
me_plane_009.from_pydata([(-0.2, 1.0, 0.0007812), (-0.2, -1.0, 0.0007812), (-1.0, -1.0, 0.0007812), (-1.0, 1.0, 0.0007812), (-0.4, 1.0, -0.4999), (-0.4, -1.0, -0.4999), (-0.1871, -0.2273, 0.0007812), (-0.4822, 0.04456, -0.4999), (-0.2741, 0.4625, 0.0007812), (-0.2342, -0.6057, 0.0007812), (-0.5148, 0.5118, -0.4999), (-0.487, -0.5809, -0.4999), (-0.6686, 0.2185, -0.001417), (-0.7783, -0.7224, 0.001634), (-0.4087, -0.08165, -0.2249), (-0.06594, 0.6837, 0.01766), (-0.4272, 0.09949, 0.02091), (-0.1637, -0.849, 0.05214), (-0.1283, -0.4111, -0.002305), (-0.4101, 0.7725, -0.4999), (-0.4875, 0.2299, -0.4999), (-0.3624, -0.7971, -0.4999), (-0.6141, -0.2753, -0.4999), (-0.7652, 0.5921, 0.001634), (-0.5243, -0.005355, -0.01312), (-0.8497, -0.8866, 0.001634), (-0.7044, -0.4548, 0.006389), (-0.3107, -0.1846, -0.08993), (-0.4634, -0.03904, -0.3138), (-0.7816, -0.2291, 0.001634), (-0.699, -0.6523, -0.002293), (-0.5613, 0.3515, 0.01953), (-0.476, 0.1668, -0.0876), (-0.4251, 0.1966, -0.3381), (-0.4522, 0.4703, -0.2307), (-0.5182, -0.286, -0.2997), (-0.2304, -0.4089, -0.1074), (-0.2916, -0.6398, -0.1379), (1.0, -1.0, -0.4999), (1.0, 1.0, -0.4999)], [], [(29, 13, 26), (26, 24, 29), (12, 29, 24), (24, 26, 6), (25, 13, 29), (29, 12, 23), (2, 25, 23, 3), (29, 23, 25), (30, 9, 18), (18, 26, 30), (13, 30, 26), (26, 18, 6), (17, 9, 30), (30, 13, 25), (1, 17, 25, 2), (30, 25, 17), (31, 12, 24), (24, 16, 31), (8, 31, 16), (16, 24, 6), (23, 12, 31), (31, 8, 15), (15, 0, 3, 23), (31, 15, 23), (32, 8, 16), (16, 27, 32), (14, 32, 27), (27, 16, 6), (33, 14, 28), (28, 20, 33), (10, 33, 20), (20, 28, 7), (15, 8, 34), (34, 10, 19), (0, 15, 19, 4), (34, 19, 15), (32, 14, 33), (33, 34, 32), (8, 32, 34), (34, 33, 10), (35, 11, 22), (22, 28, 35), (14, 35, 28), (28, 22, 7), (36, 14, 27), (27, 18, 36), (9, 36, 18), (18, 27, 6), (21, 11, 37), (37, 9, 17), (5, 21, 17, 1), (37, 17, 21), (35, 14, 36), (36, 37, 35), (11, 35, 37), (37, 36, 9), (39, 4, 19), (38, 39, 19), (38, 19, 10), (38, 10, 20), (38, 20, 7), (38, 7, 22), (38, 22, 11), (38, 11, 21), (38, 21, 5)])
me_plane_009.polygons.foreach_set('use_smooth', [1, 1, 1, 1, 1, 1, 1, 1, 1, 1, 1, 1, 1, 1, 1, 1, 1, 1, 1, 1, 1, 1, 1, 1, 1, 1, 1, 1, 1, 1, 1, 1, 1, 1, 1, 1, 1, 1, 1, 1, 1, 1, 1, 1, 1, 1, 1, 1, 1, 1, 1, 1, 1, 1, 1, 1, 0, 0, 0, 0, 0, 0, 0, 0, 0])
me_plane_009.polygons.foreach_set('material_index', [0, 0, 0, 0, 0, 0, 0, 0, 0, 0, 0, 0, 0, 0, 0, 0, 0, 0, 0, 0, 0, 0, 0, 0, 0, 0, 0, 0, 0, 0, 0, 0, 0, 0, 0, 0, 0, 0, 0, 0, 0, 0, 0, 0, 0, 0, 0, 0, 0, 0, 0, 0, 0, 0, 0, 0, 1, 1, 1, 1, 1, 1, 1, 1, 1])
_uv = me_plane_009.uv_layers.new(name='UVTex')
_uv.uv.foreach_set('vector', [0.1092, 0.3854, 0.1109, 0.1388, 0.1478, 0.2726, 0.1478, 0.2726, 0.2379, 0.4973, 0.1092, 0.3854, 0.1657, 0.6093, 0.1092, 0.3854, 0.2379, 0.4973, 0.2379, 0.4973, 0.1478, 0.2726, 0.4065, 0.3863, 0.07516, 0.05669, 0.1109, 0.1388, 0.1092, 0.3854, 0.1092, 0.3854, 0.1657, 0.6093, 0.1174, 0.7961, 0.0, 1.788e-07, 0.07516, 0.05669, 0.1174, 0.7961, 3.278e-07, 1.0, 0.1092, 0.3854, 0.1174, 0.7961, 0.07516, 0.05669, 0.1505, 0.1738, 0.3829, 0.1972, 0.4358, 0.2945, 0.4358, 0.2945, 0.1478, 0.2726, 0.1505, 0.1738, 0.1109, 0.1388, 0.1505, 0.1738, 0.1478, 0.2726, 0.1478, 0.2726, 0.4358, 0.2945, 0.4065, 0.3863, 0.4181, 0.07552, 0.3829, 0.1972, 0.1505, 0.1738, 0.1505, 0.1738, 0.1109, 0.1388, 0.07516, 0.05669, 0.4, 5.96e-08, 0.4181, 0.07552, 0.07516, 0.05669, 0.0, 1.788e-07, 0.1505, 0.1738, 0.07516, 0.05669, 0.4181, 0.07552, 0.2194, 0.6758, 0.1657, 0.6093, 0.2379, 0.4973, 0.2379, 0.4973, 0.2864, 0.5497, 0.2194, 0.6758, 0.3629, 0.7313, 0.2194, 0.6758, 0.2864, 0.5497, 0.2864, 0.5497, 0.2379, 0.4973, 0.4065, 0.3863, 0.1174, 0.7961, 0.1657, 0.6093, 0.2194, 0.6758, 0.2194, 0.6758, 0.3629, 0.7313, 0.467, 0.8419, 0.467, 0.8419, 0.4, 1.0, 3.278e-07, 1.0, 0.1174, 0.7961, 0.2194, 0.6758, 0.467, 0.8419, 0.1174, 0.7961, 0.262, 0.5834, 0.3629, 0.7313, 0.2864, 0.5497, 0.2864, 0.5497, 0.3447, 0.4077, 0.262, 0.5834, 0.2957, 0.4592, 0.262, 0.5834, 0.3447, 0.4077, 0.3447, 0.4077, 0.2864, 0.5497, 0.4065, 0.3863, 0.2875, 0.5983, 0.2957, 0.4592, 0.2683, 0.4805, 0.2683, 0.4805, 0.2562, 0.615, 0.2875, 0.5983, 0.2426, 0.7559, 0.2875, 0.5983, 0.2562, 0.615, 0.2562, 0.615, 0.2683, 0.4805, 0.2589, 0.5223, 0.467, 0.8419, 0.3629, 0.7313, 0.2739, 0.7351, 0.2739, 0.7351, 0.2426, 0.7559, 0.2949, 0.8862, 0.4, 1.0, 0.467, 0.8419, 0.2949, 0.8862, 0.3, 1.0, 0.2739, 0.7351, 0.2949, 0.8862, 0.467, 0.8419, 0.262, 0.5834, 0.2957, 0.4592, 0.2875, 0.5983, 0.2875, 0.5983, 0.2739, 0.7351, 0.262, 0.5834, 0.3629, 0.7313, 0.262, 0.5834, 0.2739, 0.7351, 0.2739, 0.7351, 0.2875, 0.5983, 0.2426, 0.7559, 0.2409, 0.357, 0.2565, 0.2095, 0.1929, 0.3623, 0.1929, 0.3623, 0.2683, 0.4805, 0.2409, 0.357, 0.2957, 0.4592, 0.2409, 0.357, 0.2683, 0.4805, 0.2683, 0.4805, 0.1929, 0.3623, 0.2589, 0.5223, 0.3848, 0.2956, 0.2957, 0.4592, 0.3447, 0.4077, 0.3447, 0.4077, 0.4358, 0.2945, 0.3848, 0.2956, 0.3829, 0.1972, 0.3848, 0.2956, 0.4358, 0.2945, 0.4358, 0.2945, 0.3447, 0.4077, 0.4065, 0.3863, 0.3188, 0.1015, 0.2565, 0.2095, 0.3542, 0.1801, 0.3542, 0.1801, 0.3829, 0.1972, 0.4181, 0.07552, 0.3, 8.941e-08, 0.3188, 0.1015, 0.4181, 0.07552, 0.4, 5.96e-08, 0.3542, 0.1801, 0.4181, 0.07552, 0.3188, 0.1015, 0.2409, 0.357, 0.2957, 0.4592, 0.3848, 0.2956, 0.3848, 0.2956, 0.3542, 0.1801, 0.2409, 0.357, 0.2565, 0.2095, 0.2409, 0.357, 0.3542, 0.1801, 0.3542, 0.1801, 0.3848, 0.2956, 0.3829, 0.1972, 1.0, 1.0, 0.3, 1.0, 0.2949, 0.8862, 1.0, 0.0, 1.0, 1.0, 0.2949, 0.8862, 1.0, 0.0, 0.2949, 0.8862, 0.2426, 0.7559, 1.0, 0.0, 0.2426, 0.7559, 0.2562, 0.615, 1.0, 0.0, 0.2562, 0.615, 0.2589, 0.5223, 1.0, 0.0, 0.2589, 0.5223, 0.1929, 0.3623, 1.0, 0.0, 0.1929, 0.3623, 0.2565, 0.2095, 1.0, 0.0, 0.2565, 0.2095, 0.3188, 0.1015, 1.0, 0.0, 0.3188, 0.1015, 0.3, 8.941e-08])
me_plane_009.materials.append(mat_cave)
me_plane_009.materials.append(mat_cavewater)
me_plane_009.use_remesh_preserve_volume = False
me_plane_009.use_remesh_preserve_attributes = False
me_plane_009.use_mirror_vertex_groups = False
me_plane_009.update()

# ---- objects
ob_water = bpy.data.objects.new('Water', me_plane_007)
ob_water_concave1 = bpy.data.objects.new('water_concave1', me_plane_006)
ob_water_convex1 = bpy.data.objects.new('water_convex1', me_plane_005)
ob_water_convex2 = bpy.data.objects.new('water_convex2', me_plane_004)
ob_water_edge1 = bpy.data.objects.new('water_edge1', me_plane_003)
ob_water_concave2 = bpy.data.objects.new('water_concave2', me_plane_017)
ob_water_edge2 = bpy.data.objects.new('water_edge2', me_plane_009)
ob_camera = bpy.data.objects.new('Camera', cam_camera_001)
ob_lamp_001 = bpy.data.objects.new('Lamp.001', light_lamp_003)
ob_lamp_002 = bpy.data.objects.new('Lamp.002', light_lamp_004)

# ---- transforms, parenting, visibility, modifiers, constraints
ob_water.location = (0.0, 0.0, 0.0)
ob_water.rotation_euler = (0.0, 0.0, -4.712)
ob_water.lock_rotations_4d = False
ob_water.empty_display_type = 'ARROWS'
ob_water.lineart.crease_threshold = 0.0
ob_water_concave1.location = (7.0, 2.0, 0.0)
ob_water_concave1.rotation_euler = (0.0, 0.0, -4.712)
ob_water_concave1.lock_rotations_4d = False
ob_water_concave1.empty_display_type = 'ARROWS'
ob_water_concave1.lineart.crease_threshold = 0.0
_m = ob_water_concave1.modifiers.new('EdgeSplit', 'EDGE_SPLIT')
ob_water_convex1.location = (11.0, 2.0, 0.0)
ob_water_convex1.rotation_euler = (0.0, 0.0, -6.283)
ob_water_convex1.lock_rotations_4d = False
ob_water_convex1.empty_display_type = 'ARROWS'
ob_water_convex1.lineart.crease_threshold = 0.0
_m = ob_water_convex1.modifiers.new('EdgeSplit', 'EDGE_SPLIT')
ob_water_convex2.location = (13.0, 2.0, 0.0)
ob_water_convex2.rotation_euler = (0.0, 0.0, -6.283)
ob_water_convex2.lock_rotations_4d = False
ob_water_convex2.empty_display_type = 'ARROWS'
ob_water_convex2.lineart.crease_threshold = 0.0
_m = ob_water_convex2.modifiers.new('EdgeSplit', 'EDGE_SPLIT')
ob_water_edge1.location = (3.0, 2.0, 0.0)
ob_water_edge1.rotation_euler = (0.0, 0.0, -6.283)
ob_water_edge1.lock_rotations_4d = False
ob_water_edge1.empty_display_type = 'ARROWS'
ob_water_edge1.lineart.crease_threshold = 0.0
_m = ob_water_edge1.modifiers.new('EdgeSplit', 'EDGE_SPLIT')
ob_water_concave2.location = (9.0, 2.0, 0.0)
ob_water_concave2.rotation_euler = (0.0, 0.0, -4.712)
ob_water_concave2.lock_rotations_4d = False
ob_water_concave2.empty_display_type = 'ARROWS'
ob_water_concave2.lineart.crease_threshold = 0.0
_m = ob_water_concave2.modifiers.new('EdgeSplit', 'EDGE_SPLIT')
ob_water_edge2.location = (5.0, 2.0, 0.0)
ob_water_edge2.rotation_euler = (0.0, 0.0, -6.283)
ob_water_edge2.lock_rotations_4d = False
ob_water_edge2.empty_display_type = 'ARROWS'
ob_water_edge2.lineart.crease_threshold = 0.0
_m = ob_water_edge2.modifiers.new('EdgeSplit', 'EDGE_SPLIT')
ob_camera.location = (5.0, -5.0, 3.29)
ob_camera.rotation_euler = (1.047, 0.0, 0.7854)
ob_camera.lock_rotations_4d = False
ob_camera.empty_display_type = 'ARROWS'
ob_camera.lineart.crease_threshold = 0.0
ob_lamp_001.location = (2.5, -5.0, 7.5)
ob_lamp_001.rotation_euler = (0.4847, 0.4381, -0.2138)
ob_lamp_001.lock_rotations_4d = False
ob_lamp_001.empty_display_type = 'ARROWS'
ob_lamp_001.lineart.crease_threshold = 0.0
ob_lamp_002.location = (5.5, 5.0, -3.5)
ob_lamp_002.rotation_euler = (2.615, 0.2958, 1.787)
ob_lamp_002.lock_rotations_4d = False
ob_lamp_002.empty_display_type = 'ARROWS'
ob_lamp_002.lineart.crease_threshold = 0.0

# ---- collection membership
col_collection_1.objects.link(ob_water)
col_collection_1.objects.link(ob_water_concave1)
col_collection_1.objects.link(ob_water_convex1)
col_collection_1.objects.link(ob_water_convex2)
col_collection_1.objects.link(ob_water_edge1)
col_collection_1.objects.link(ob_water_concave2)
col_collection_1.objects.link(ob_water_edge2)
col_collection_1.objects.link(ob_camera)
col_collection_1.objects.link(ob_lamp_001)
col_collection_1.objects.link(ob_lamp_002)

# ---- scene / render settings (as saved in the file)
scene.camera = ob_camera
scene.frame_start = 1; scene.frame_end = 28; scene.frame_set(27)
scene.render.engine = 'BLENDER_EEVEE_NEXT'
scene.render.image_settings.compression = 90
scene.render.resolution_x = 64
scene.render.resolution_y = 64
scene.render.pixel_aspect_x = 100.0
scene.render.pixel_aspect_y = 100.0
scene.render.fps = 25
scene.render.dither_intensity = 0.0
scene.render.use_compositing = False
scene.render.use_sequencer = False
scene.render.bake_margin = 2
scene.render.bake_bias = 0.0
scene.render.use_stamp_time = False
scene.render.use_stamp_date = False
scene.render.use_stamp_frame = False
scene.render.use_stamp_camera = False
scene.render.use_stamp_scene = False
scene.render.use_stamp_filename = False
scene.render.use_stamp_render_time = False
scene.render.stamp_font_size = 0
scene.cycles.use_denoising = False
scene.cycles.samples = 10
scene.cycles.sampling_pattern = 'TABULATED_SOBOL'
scene.cycles.light_sampling_threshold = 0.0
scene.cycles.use_adaptive_sampling = False
scene.cycles.use_light_tree = False
scene.cycles.blur_glossy = 0.0
scene.cycles.volume_bounces = 1
scene.cycles.pixel_filter_type = 'GAUSSIAN'
scene.cycles.sample_clamp_indirect = 0.0
scene.view_settings.view_transform = 'Raw'
bpy.context.view_layer.update()
